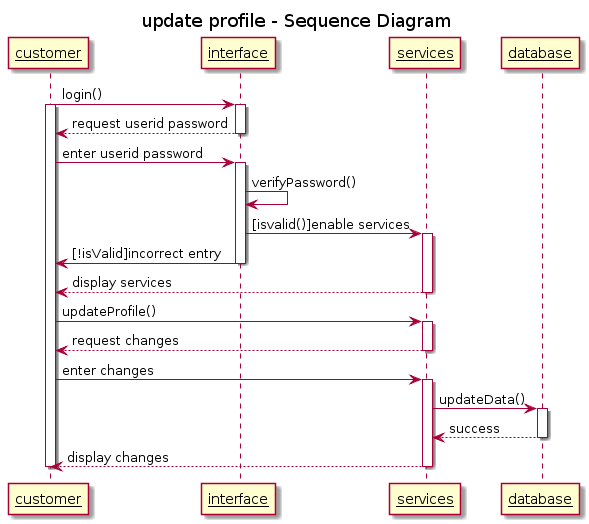

The diagram above was rendered by PlantUML. Its source (embedded in the PNG):
@startuml
title update profile - Sequence Diagram
"<u>customer" as C -> "<u>interface" as UI: login()
activate C
activate UI
UI --> C : request userid password
deactivate UI
C -> UI : enter userid password
activate UI
UI -> UI : verifyPassword()
UI -> "<u>services" as S : [isvalid()]enable services
activate S
UI -> C : [!isValid]incorrect entry
deactivate UI
S --> C : display services
deactivate S
C -> S : updateProfile()
activate S
S --> C : request changes
deactivate S
C -> S : enter changes
activate S
S -> "<u>database" as D : updateData()
activate D
D --> S : success
deactivate D
S --> C : display changes
deactivate S
deactivate C
@enduml